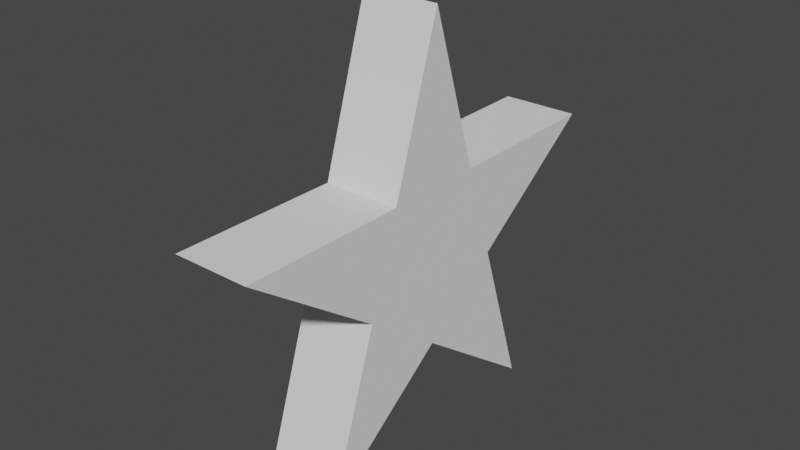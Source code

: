 # Source: star.blend  (saved by Blender 2.92.15; exported with 4.5.12 LTS)
import bpy
from mathutils import Matrix  # noqa: F401  (used for matrix-valued properties, if any)

bpy.ops.wm.read_factory_settings(use_empty=True)
scene = bpy.context.scene
scene.name = 'Scene'

# ---- collections
col_collection = bpy.data.collections.new('Collection'); scene.collection.children.link(col_collection)

# ---- world
world_world = bpy.data.worlds.new('World'); scene.world = world_world
world_world.use_nodes = True; world_world.node_tree.nodes.clear()
_N = world_world.node_tree.nodes; _L = world_world.node_tree.links
n0 = _N.new('ShaderNodeOutputWorld'); n0.name = 'World Output'; n0.location = (300, 300)
n1 = _N.new('ShaderNodeBackground'); n1.name = 'Background'; n1.location = (10, 300)
n1.inputs[0].default_value = (0.05088, 0.05088, 0.05088, 1.0)
_L.new(n1.outputs[0], n0.inputs[0])
n0.is_active_output = True
world_world.color = (0.05088, 0.05088, 0.05088)
world_world.use_sun_shadow = False
world_world.sun_shadow_jitter_overblur = 0.0

# ---- meshes
me_circle = bpy.data.meshes.new('Circle')
me_circle.from_pydata([(0.01742, 0.05377, -0.025), (-0.04648, 0.1426, -0.025), (-0.04576, 0.03318, -0.025), (-0.15, -0.000132, -0.025), (-0.0457, -0.03326, -0.025), (-0.04623, -0.1427, -0.025), (0.01751, -0.05374, -0.025), (0.1214, -0.08806, -0.025), (0.05652, 4.973e-05, -0.025), (0.1213, 0.08827, -0.025), (0.01742, 0.05377, 0.025), (-0.04648, 0.1426, 0.025), (-0.04576, 0.03318, 0.025), (-0.15, -0.000132, 0.025), (-0.0457, -0.03326, 0.025), (-0.04623, -0.1427, 0.025), (0.01751, -0.05374, 0.025), (0.1214, -0.08806, 0.025), (0.05652, 4.972e-05, 0.025), (0.1213, 0.08827, 0.025)], [], [(1, 0, 9, 8, 7, 6, 5, 4, 3, 2), (11, 12, 13, 14, 15, 16, 17, 18, 19, 10), (2, 3, 13, 12), (9, 0, 10, 19), (6, 7, 17, 16), (3, 4, 14, 13), (0, 1, 11, 10), (7, 8, 18, 17), (4, 5, 15, 14), (1, 2, 12, 11), (8, 9, 19, 18), (5, 6, 16, 15)])
_uv = me_circle.uv_layers.new(name='UVMap')
_uv.uv.foreach_set('vector', [0.0, 0.0, 0.0, 0.0, 0.0, 0.0, 0.0, 0.0, 0.0, 0.0, 0.0, 0.0, 0.0, 0.0, 0.0, 0.0, 0.0, 0.0, 0.0, 0.0, 0.0, 0.0, 0.0, 0.0, 0.0, 0.0, 0.0, 0.0, 0.0, 0.0, 0.0, 0.0, 0.0, 0.0, 0.0, 0.0, 0.0, 0.0, 0.0, 0.0, 0.0, 0.0, 0.0, 0.0, 0.0, 0.0, 0.0, 0.0, 0.0, 0.0, 0.0, 0.0, 0.0, 0.0, 0.0, 0.0, 0.0, 0.0, 0.0, 0.0, 0.0, 0.0, 0.0, 0.0, 0.0, 0.0, 0.0, 0.0, 0.0, 0.0, 0.0, 0.0, 0.0, 0.0, 0.0, 0.0, 0.0, 0.0, 0.0, 0.0, 0.0, 0.0, 0.0, 0.0, 0.0, 0.0, 0.0, 0.0, 0.0, 0.0, 0.0, 0.0, 0.0, 0.0, 0.0, 0.0, 0.0, 0.0, 0.0, 0.0, 0.0, 0.0, 0.0, 0.0, 0.0, 0.0, 0.0, 0.0, 0.0, 0.0, 0.0, 0.0, 0.0, 0.0, 0.0, 0.0, 0.0, 0.0, 0.0, 0.0])
me_circle.use_remesh_fix_poles = True
me_circle.use_remesh_preserve_attributes = False
me_circle.use_mirror_vertex_groups = False
me_circle.update()

# ---- objects
ob_circle = bpy.data.objects.new('Circle', me_circle)

# ---- transforms, parenting, visibility, modifiers, constraints
ob_circle.location = (0.0, 0.0, 0.0)
ob_circle.rotation_euler = (0.0, 1.571, 0.0)
ob_circle.lineart.crease_threshold = 0.0

# ---- collection membership
col_collection.objects.link(ob_circle)

# ---- scene / render settings (as saved in the file)
scene.frame_start = 1; scene.frame_end = 250; scene.frame_set(1)
scene.render.engine = 'BLENDER_EEVEE_NEXT'
scene.cycles.use_denoising = False
scene.cycles.samples = 128
scene.cycles.sampling_pattern = 'TABULATED_SOBOL'
scene.cycles.use_adaptive_sampling = False
scene.cycles.use_light_tree = False
scene.view_settings.view_transform = 'Filmic'
bpy.context.view_layer.update()

# ---- added for rendering (the .blend has no active camera and no usable light): camera, sun
cam_auto = bpy.data.cameras.new('AutoCamera')
cam_auto.lens = 50.0
cam_auto.sensor_width = 36.0
cam_auto.clip_end = 1000.0
ob_auto_camera = bpy.data.objects.new('AutoCamera', cam_auto)
scene.collection.objects.link(ob_auto_camera)
ob_auto_camera.location = (0.36728, -0.440777, 0.308109)
ob_auto_camera.rotation_euler = (1.09748, -7.21219e-08, 0.694738)
scene.camera = ob_auto_camera
light_auto_sun = bpy.data.lights.new('AutoSun', 'SUN')
light_auto_sun.energy = 3.0
light_auto_sun.angle = 0.0523599
ob_auto_sun = bpy.data.objects.new('AutoSun', light_auto_sun)
scene.collection.objects.link(ob_auto_sun)
ob_auto_sun.rotation_euler = (0.872665, 0.174533, 0.523599)
bpy.context.view_layer.update()
